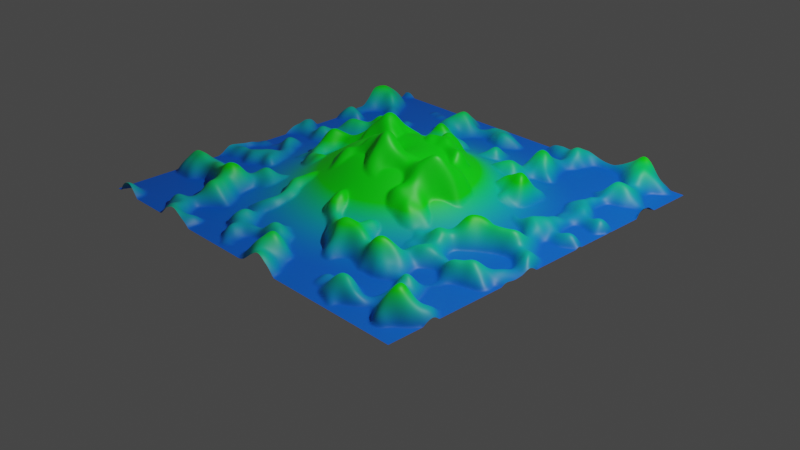 # Source: GeometryNodesPractice6_September30th2023.blend  (saved by Blender 3.6.13; exported with 4.5.12 LTS)
import bpy
from mathutils import Matrix  # noqa: F401  (used for matrix-valued properties, if any)

bpy.ops.wm.read_factory_settings(use_empty=True)
scene = bpy.context.scene
scene.name = 'Scene'

# ---- collections
col_collection = bpy.data.collections.new('Collection'); scene.collection.children.link(col_collection)

# ---- materials (node trees are filled in below, after node groups)
mat_material_001 = bpy.data.materials.new('Material.001')

# ---- node groups
ng_geometry_nodes = bpy.data.node_groups.new('Geometry Nodes', 'GeometryNodeTree')
_s = ng_geometry_nodes.interface.new_socket(name='Geometry', in_out='OUTPUT', socket_type='NodeSocketGeometry')
_s = ng_geometry_nodes.interface.new_socket(name='Geometry', in_out='INPUT', socket_type='NodeSocketGeometry')
ng_geometry_nodes.is_modifier = True
_N = ng_geometry_nodes.nodes; _L = ng_geometry_nodes.links
n0 = _N.new('NodeGroupInput'); n0.name = 'Group Input'; n0.location = (-472, 16)
n1 = _N.new('GeometryNodeSetPosition'); n1.name = 'Set Position'; n1.location = (138, 73)
n2 = _N.new('ShaderNodeTexNoise'); n2.name = 'Musgrave Texture'; n2.location = (-440, -120)
n2.width = 150
n2.normalize = False
n2.inputs[2].default_value = 2.2
n2.inputs[3].default_value = 1.0
n2.inputs[4].default_value = 0.25
n3 = _N.new('GeometryNodeMeshGrid'); n3.name = 'Grid'; n3.location = (-275, 63)
n3.inputs[0].default_value = 4.0
n3.inputs[1].default_value = 4.0
n3.inputs[2].default_value = 256
n3.inputs[3].default_value = 256
n4 = _N.new('GeometryNodeInputSceneTime'); n4.name = 'Scene Time'; n4.location = (-662, -169)
n5 = _N.new('ShaderNodeCombineXYZ'); n5.name = 'Combine XYZ'; n5.location = (10, -136)
n6 = _N.new('ShaderNodeMapRange'); n6.name = 'Map Range'; n6.location = (-210, -157)
n6.inputs[3].default_value = 0.3
n6.inputs[4].default_value = 0.7
n7 = _N.new('NodeGroupOutput'); n7.name = 'Group Output'; n7.location = (796, 83)
n8 = _N.new('GeometryNodeSetShadeSmooth'); n8.name = 'Set Shade Smooth'; n8.location = (356, 54)
n9 = _N.new('GeometryNodeSetMaterial'); n9.name = 'Set Material'; n9.location = (576, 70)
n9.inputs[2].default_value = mat_material_001
_L.new(n9.outputs[0], n7.inputs[0])
_L.new(n3.outputs[0], n1.inputs[0])
_L.new(n5.outputs[0], n1.inputs[3])
_L.new(n6.outputs[0], n5.inputs[2])
_L.new(n1.outputs[0], n8.inputs[0])
_L.new(n2.outputs[0], n6.inputs[0])
_L.new(n8.outputs[0], n9.inputs[0])
n7.is_active_output = True

# ---- material node trees
mat_material_001.use_nodes = True; mat_material_001.node_tree.nodes.clear()

# ---- world
world_world = bpy.data.worlds.new('World'); scene.world = world_world
world_world.use_nodes = True; world_world.node_tree.nodes.clear()
_N = world_world.node_tree.nodes; _L = world_world.node_tree.links
n0 = _N.new('ShaderNodeOutputWorld'); n0.name = 'World Output'; n0.location = (300, 300)
n1 = _N.new('ShaderNodeBackground'); n1.name = 'Background'; n1.location = (10, 300)
n1.inputs[0].default_value = (0.05088, 0.05088, 0.05088, 1.0)
_L.new(n1.outputs[0], n0.inputs[0])
n0.is_active_output = True
world_world.color = (0.05088, 0.05088, 0.05088)
world_world.use_sun_shadow = False
world_world.sun_shadow_jitter_overblur = 0.0

# ---- cameras
cam_camera = bpy.data.cameras.new('Camera')
cam_camera.clip_end = 100.0
cam_camera.ortho_scale = 7.314

# ---- lights
light_light = bpy.data.lights.new('Light', 'POINT')
light_light.transmission_factor = 0.0
light_light.energy = 1000.0
light_light.shadow_soft_size = 0.1
light_light.shadow_maximum_resolution = 0.006
light_light.use_absolute_resolution = True

# ---- meshes
me_plane = bpy.data.meshes.new('Plane')
me_plane.from_pydata([(-1.0, -1.0, 0.0), (1.0, -1.0, 0.0), (-1.0, 1.0, 0.0), (1.0, 1.0, 0.0)], [], [(0, 1, 3, 2)])
_uv = me_plane.uv_layers.new(name='UVMap')
_uv.uv.foreach_set('vector', [0.0, 0.0, 1.0, 0.0, 1.0, 1.0, 0.0, 1.0])
me_plane.materials.append(mat_material_001)
me_plane.update()

# ---- objects
ob_light = bpy.data.objects.new('Light', light_light)
ob_camera = bpy.data.objects.new('Camera', cam_camera)
ob_plane = bpy.data.objects.new('Plane', me_plane)
_N = mat_material_001.node_tree.nodes; _L = mat_material_001.node_tree.links
n0 = _N.new('ShaderNodeOutputMaterial'); n0.name = 'Material Output'; n0.location = (300, 300)
n1 = _N.new('ShaderNodeBsdfPrincipled'); n1.name = 'Principled BSDF'; n1.location = (10, 300)
n1.distribution = 'GGX'
n1.subsurface_method = 'RANDOM_WALK_SKIN'
n1.inputs[3].default_value = 1.45
n1.inputs[27].default_value = (0.0, 0.0, 0.0, 1.0)
n1.inputs[28].default_value = 1.0
n2 = _N.new('ShaderNodeValToRGB'); n2.name = 'Color Ramp'; n2.location = (-283, 76)
while len(n2.color_ramp.elements) > 1: n2.color_ramp.elements.remove(n2.color_ramp.elements[-1])
n2.color_ramp.elements[0].position = 0.2591; n2.color_ramp.elements[0].color = (0.0003679, 0.0, 1.0, 1.0)
_e = n2.color_ramp.elements.new(0.5455); _e.color = (0.0, 1.0, 0.00196, 1.0)
n3 = _N.new('ShaderNodeTexCoord'); n3.name = 'Texture Coordinate'; n3.location = (-909, 89)
n3.object = ob_plane
n4 = _N.new('ShaderNodeSeparateXYZ'); n4.name = 'Separate XYZ'; n4.location = (-669, -7)
_L.new(n1.outputs[0], n0.inputs[0])
_L.new(n2.outputs[0], n1.inputs[0])
_L.new(n3.outputs[3], n4.inputs[0])
_L.new(n4.outputs[2], n2.inputs[0])
n0.is_active_output = True

# ---- transforms, parenting, visibility, modifiers, constraints
ob_light.location = (4.076, 1.005, 5.904)
ob_light.rotation_euler = (0.6503, 0.05522, 1.866)
ob_light.lock_rotations_4d = False
ob_light.empty_display_type = 'ARROWS'
ob_light.color = (0.0, 0.0, 0.0, 0.0)
ob_light.lineart.crease_threshold = 0.0
ob_camera.location = (7.359, -6.926, 4.958)
ob_camera.rotation_euler = (1.109, 0.0, 0.8149)
ob_camera.lock_rotations_4d = False
ob_camera.empty_display_type = 'ARROWS'
ob_camera.color = (0.0, 0.0, 0.0, 0.0)
ob_camera.display_type = 'WIRE'
ob_camera.lineart.crease_threshold = 0.0
ob_plane.location = (0.0, 0.0, 0.0)
_m = ob_plane.modifiers.new('GeometryNodes', 'NODES')
_m.node_group = ng_geometry_nodes
_m = ob_plane.modifiers.new('Wave', 'WAVE')

# ---- collection membership
col_collection.objects.link(ob_light)
col_collection.objects.link(ob_camera)
col_collection.objects.link(ob_plane)

# ---- scene / render settings (as saved in the file)
scene.camera = ob_camera
scene.frame_start = 1; scene.frame_end = 250; scene.frame_set(1)
scene.render.engine = 'CYCLES'
scene.render.image_settings.file_format = 'FFMPEG'
scene.render.image_settings.color_mode = 'RGB'
scene.cycles.sampling_pattern = 'TABULATED_SOBOL'
scene.view_settings.view_transform = 'Filmic'
bpy.context.view_layer.update()
